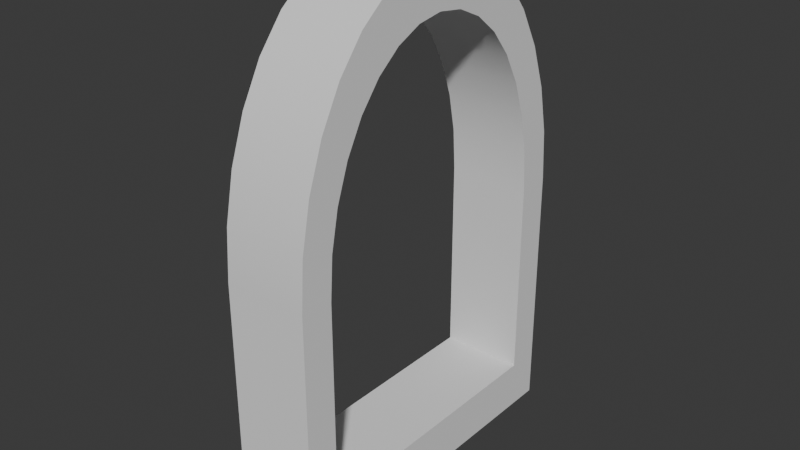 # Source: arch.blend  (saved by Blender 4.3.34; exported with 4.5.12 LTS)
import bpy
from mathutils import Matrix  # noqa: F401  (used for matrix-valued properties, if any)

bpy.ops.wm.read_factory_settings(use_empty=True)
scene = bpy.context.scene
scene.name = 'Scene'

# ---- collections
col_collection = bpy.data.collections.new('Collection'); scene.collection.children.link(col_collection)

# ---- node groups
ng_smooth_by_angle = bpy.data.node_groups.new('Smooth by Angle', 'GeometryNodeTree')
_s = ng_smooth_by_angle.interface.new_socket(name='Mesh', in_out='OUTPUT', socket_type='NodeSocketGeometry')
_s = ng_smooth_by_angle.interface.new_socket(name='Mesh', in_out='INPUT', socket_type='NodeSocketGeometry')
_s = ng_smooth_by_angle.interface.new_socket(name='Angle', in_out='INPUT', socket_type='NodeSocketFloat')
_s.subtype = 'ANGLE'
_s.default_value = 0.5236
_s.min_value = 0.0
_s.max_value = 3.142
_s.description = 'Maximum face angle for smooth edges'
_s = ng_smooth_by_angle.interface.new_socket(name='Ignore Sharpness', in_out='INPUT', socket_type='NodeSocketBool')
_s.force_non_field = True
ng_smooth_by_angle.description = 'Set the sharpness of mesh edges based on the angle between the neighboring faces'
ng_smooth_by_angle.is_modifier = True
_N = ng_smooth_by_angle.nodes; _L = ng_smooth_by_angle.links
n0 = _N.new('GeometryNodeSetShadeSmooth'); n0.name = 'Set Shade Smooth'; n0.location = (120, -80)
n0.domain = 'EDGE'
n1 = _N.new('GeometryNodeSetShadeSmooth'); n1.name = 'Set Shade Smooth.001'; n1.location = (300, -80)
n2 = _N.new('NodeGroupOutput'); n2.name = 'Group Output'; n2.location = (480, -80)
n3 = _N.new('GeometryNodeInputMeshEdgeAngle'); n3.name = 'Edge Angle'; n3.location = (-440, -240)
n4 = _N.new('NodeGroupInput'); n4.name = 'Group Input'; n4.location = (-80, -80)
n5 = _N.new('GeometryNodeInputEdgeSmooth'); n5.name = 'Is Edge Smooth'; n5.location = (-260, -120)
n6 = _N.new('GeometryNodeInputShadeSmooth'); n6.name = 'Is Shade Smooth'; n6.location = (-440, -397)
n7 = _N.new('FunctionNodeCompare'); n7.name = 'Compare'; n7.location = (-260, -260)
n7.operation = 'LESS_EQUAL'
n7.inputs[6].default_value = (0.0, 0.0, 0.0, 0.0)
n7.inputs[7].default_value = (0.0, 0.0, 0.0, 0.0)
n8 = _N.new('FunctionNodeBooleanMath'); n8.name = 'Boolean Math.001'; n8.location = (-80, -260)
n9 = _N.new('NodeGroupInput'); n9.name = 'Group Input.001'; n9.location = (-440, -329)
n10 = _N.new('NodeGroupInput'); n10.name = 'Group Input.002'; n10.location = (-259, -189)
n11 = _N.new('FunctionNodeBooleanMath'); n11.name = 'Boolean Math'; n11.location = (-80, -149)
n11.operation = 'OR'
n12 = _N.new('FunctionNodeBooleanMath'); n12.name = 'Boolean Math.002'; n12.location = (-260, -380)
n12.operation = 'OR'
n13 = _N.new('NodeGroupInput'); n13.name = 'Group Input.003'; n13.location = (-440, -460)
_L.new(n3.outputs[0], n7.inputs[0])
_L.new(n1.outputs[0], n2.inputs[0])
_L.new(n9.outputs[1], n7.inputs[1])
_L.new(n7.outputs[0], n8.inputs[0])
_L.new(n4.outputs[0], n0.inputs[0])
_L.new(n0.outputs[0], n1.inputs[0])
_L.new(n8.outputs[0], n0.inputs[2])
_L.new(n10.outputs[2], n11.inputs[1])
_L.new(n5.outputs[0], n11.inputs[0])
_L.new(n11.outputs[0], n0.inputs[1])
_L.new(n13.outputs[2], n12.inputs[1])
_L.new(n6.outputs[0], n12.inputs[0])
_L.new(n12.outputs[0], n8.inputs[1])
n2.is_active_output = True

# ---- world
world_world = bpy.data.worlds.new('World'); scene.world = world_world
world_world.use_nodes = True; world_world.node_tree.nodes.clear()
_N = world_world.node_tree.nodes; _L = world_world.node_tree.links
n0 = _N.new('ShaderNodeOutputWorld'); n0.name = 'World Output'; n0.location = (300, 300)
n1 = _N.new('ShaderNodeBackground'); n1.name = 'Background'; n1.location = (10, 300)
n1.inputs[0].default_value = (0.05088, 0.05088, 0.05088, 1.0)
_L.new(n1.outputs[0], n0.inputs[0])
n0.is_active_output = True
world_world.color = (0.05088, 0.05088, 0.05088)
world_world.sun_shadow_jitter_overblur = 0.0

# ---- meshes
me_cube_001 = bpy.data.meshes.new('Cube.001')
me_cube_001.from_pydata([(-1.0, -0.8054, -0.8054), (-1.0, 0.8054, -0.8054), (1.0, -0.8054, -0.8054), (1.0, 0.8054, -0.8054), (-1.0, -0.8054, -0.009561), (-1.0, -5.375e-08, 0.8044), (-1.0, -0.789, 0.1569), (-1.0, -0.7432, 0.3078), (-1.0, -0.6689, 0.4469), (-1.0, -0.5688, 0.5688), (-1.0, -0.4469, 0.6689), (-1.0, -0.3078, 0.7432), (-1.0, -0.1569, 0.789), (-1.0, 0.8054, -0.009561), (-1.0, 0.1569, 0.789), (-1.0, 0.3078, 0.7432), (-1.0, 0.4469, 0.6689), (-1.0, 0.5688, 0.5688), (-1.0, 0.6689, 0.4469), (-1.0, 0.7432, 0.3078), (-1.0, 0.789, 0.1569), (1.0, -5.375e-08, 0.8044), (1.0, -0.8054, -0.009561), (1.0, -0.1569, 0.789), (1.0, -0.3078, 0.7432), (1.0, -0.4469, 0.6689), (1.0, -0.5688, 0.5688), (1.0, -0.6689, 0.4469), (1.0, -0.7432, 0.3078), (1.0, -0.789, 0.1569), (1.0, 0.8054, -0.009561), (1.0, 0.789, 0.1569), (1.0, 0.7432, 0.3078), (1.0, 0.6689, 0.4469), (1.0, 0.5688, 0.5688), (1.0, 0.4469, 0.6689), (1.0, 0.3078, 0.7432), (1.0, 0.1569, 0.789), (-1.0, 1.0, -1.0), (-1.0, -1.0, -1.0), (1.0, -1.0, -1.0), (1.0, 1.0, -1.0), (-1.0, 0.3827, 0.9239), (-1.0, 0.1951, 0.9808), (1.0, 0.1951, 0.9808), (1.0, 0.3827, 0.9239), (-1.0, 0.5556, 0.8315), (1.0, 0.5556, 0.8315), (-1.0, 0.7071, 0.7071), (1.0, 0.7071, 0.7071), (-1.0, 0.8315, 0.5556), (1.0, 0.8315, 0.5556), (-1.0, 0.9239, 0.3827), (1.0, 0.9239, 0.3827), (-1.0, 0.9808, 0.1951), (1.0, 0.9808, 0.1951), (-1.0, 1.0, 5.96e-08), (1.0, 1.0, 5.96e-08), (1.0, -0.1951, 0.9808), (1.0, -5.96e-08, 1.0), (-1.0, -5.96e-08, 1.0), (-1.0, -0.1951, 0.9808), (1.0, -0.3827, 0.9239), (-1.0, -0.3827, 0.9239), (1.0, -0.5556, 0.8315), (-1.0, -0.5556, 0.8315), (1.0, -0.7071, 0.7071), (-1.0, -0.7071, 0.7071), (1.0, -0.8315, 0.5556), (-1.0, -0.8315, 0.5556), (1.0, -0.9239, 0.3827), (-1.0, -0.9239, 0.3827), (1.0, -0.9808, 0.1951), (-1.0, -0.9808, 0.1951), (1.0, -1.0, 5.96e-08), (-1.0, -1.0, 5.96e-08)], [], [(30, 31, 20, 13), (3, 30, 13, 1), (38, 41, 40, 39), (38, 56, 57, 41), (60, 59, 44, 43), (43, 44, 45, 42), (42, 45, 47, 46), (46, 47, 49, 48), (48, 49, 51, 50), (50, 51, 53, 52), (52, 53, 55, 54), (54, 55, 57, 56), (59, 60, 61, 58), (58, 61, 63, 62), (62, 63, 65, 64), (64, 65, 67, 66), (66, 67, 69, 68), (68, 69, 71, 70), (70, 71, 73, 72), (72, 73, 75, 74), (40, 74, 75, 39), (0, 1, 38, 39), (3, 2, 40, 41), (15, 14, 43, 42), (37, 36, 45, 44), (16, 15, 42, 46), (36, 35, 47, 45), (17, 16, 46, 48), (35, 34, 49, 47), (18, 17, 48, 50), (34, 33, 51, 49), (19, 18, 50, 52), (33, 32, 53, 51), (20, 19, 52, 54), (32, 31, 55, 53), (13, 20, 54, 56), (31, 30, 57, 55), (23, 21, 59, 58), (5, 12, 61, 60), (24, 23, 58, 62), (12, 11, 63, 61), (25, 24, 62, 64), (11, 10, 65, 63), (26, 25, 64, 66), (10, 9, 67, 65), (27, 26, 66, 68), (9, 8, 69, 67), (28, 27, 68, 70), (8, 7, 71, 69), (29, 28, 70, 72), (7, 6, 73, 71), (22, 29, 72, 74), (6, 4, 75, 73), (2, 22, 74, 40), (4, 0, 39, 75), (1, 13, 56, 38), (30, 3, 41, 57), (14, 5, 60, 43), (21, 37, 44, 59), (31, 32, 19, 20), (32, 33, 18, 19), (33, 34, 17, 18), (34, 35, 16, 17), (35, 36, 15, 16), (36, 37, 14, 15), (37, 21, 5, 14), (21, 23, 12, 5), (23, 24, 11, 12), (24, 25, 10, 11), (25, 26, 9, 10), (26, 27, 8, 9), (27, 28, 7, 8), (28, 29, 6, 7), (29, 22, 4, 6), (22, 2, 0, 4), (2, 3, 1, 0)])
me_cube_001.polygons.foreach_set('use_smooth', [True] * 76)
_uv = me_cube_001.uv_layers.new(name='UVMap')
_uv.uv.foreach_set('vector', [0.4988, 0.5243, 0.5196, 0.5264, 0.5196, 0.2236, 0.4988, 0.2257, 0.3993, 0.5243, 0.4988, 0.5243, 0.4988, 0.2257, 0.3993, 0.2257, 0.125, 0.5, 0.375, 0.5, 0.375, 0.75, 0.125, 0.75, 0.375, 0.25, 0.5, 0.25, 0.5, 0.5, 0.375, 0.5, 0.875, 0.625, 0.625, 0.625, 0.625, 0.6006, 0.875, 0.6006, 0.875, 0.6006, 0.625, 0.6006, 0.625, 0.5772, 0.875, 0.5772, 0.875, 0.5772, 0.625, 0.5772, 0.625, 0.5556, 0.875, 0.5556, 0.875, 0.5556, 0.625, 0.5556, 0.625, 0.5, 0.875, 0.5, 0.625, 0.25, 0.625, 0.5, 0.5694, 0.5, 0.5694, 0.25, 0.5694, 0.25, 0.5694, 0.5, 0.5478, 0.5, 0.5478, 0.25, 0.5478, 0.25, 0.5478, 0.5, 0.5244, 0.5, 0.5244, 0.25, 0.5244, 0.25, 0.5244, 0.5, 0.5, 0.5, 0.5, 0.25, 0.625, 0.625, 0.875, 0.625, 0.875, 0.6494, 0.625, 0.6494, 0.625, 0.6494, 0.875, 0.6494, 0.875, 0.6728, 0.625, 0.6728, 0.625, 0.6728, 0.875, 0.6728, 0.875, 0.6944, 0.625, 0.6944, 0.625, 0.6944, 0.875, 0.6944, 0.875, 0.75, 0.625, 0.75, 0.625, 0.75, 0.625, 1.0, 0.5694, 1.0, 0.5694, 0.75, 0.5694, 0.75, 0.5694, 1.0, 0.5478, 1.0, 0.5478, 0.75, 0.5478, 0.75, 0.5478, 1.0, 0.5244, 1.0, 0.5244, 0.75, 0.5244, 0.75, 0.5244, 1.0, 0.5, 1.0, 0.5, 0.75, 0.375, 0.75, 0.5, 0.75, 0.5, 1.0, 0.375, 1.0, 0.3993, 0.02433, 0.3993, 0.2257, 0.375, 0.25, 0.375, 0.0, 0.3993, 0.5243, 0.3993, 0.7257, 0.375, 0.75, 0.375, 0.5, 0.5929, 0.1635, 0.5986, 0.1446, 0.6226, 0.1494, 0.6155, 0.1728, 0.5986, 0.6054, 0.5929, 0.5865, 0.6155, 0.5772, 0.6226, 0.6006, 0.5836, 0.1809, 0.5929, 0.1635, 0.6155, 0.1728, 0.6039, 0.1944, 0.5929, 0.5865, 0.5836, 0.5691, 0.6039, 0.5556, 0.6155, 0.5772, 0.5711, 0.1961, 0.5836, 0.1809, 0.6039, 0.1944, 0.5884, 0.2134, 0.5836, 0.5691, 0.5711, 0.5539, 0.5884, 0.5366, 0.6039, 0.5556, 0.5559, 0.2086, 0.5711, 0.1961, 0.5884, 0.2134, 0.5694, 0.2289, 0.5711, 0.5539, 0.5559, 0.5414, 0.5694, 0.5211, 0.5884, 0.5366, 0.5385, 0.2179, 0.5559, 0.2086, 0.5694, 0.2289, 0.5478, 0.2405, 0.5559, 0.5414, 0.5385, 0.5321, 0.5478, 0.5095, 0.5694, 0.5211, 0.5196, 0.2236, 0.5385, 0.2179, 0.5478, 0.2405, 0.5244, 0.2476, 0.5385, 0.5321, 0.5196, 0.5264, 0.5244, 0.5024, 0.5478, 0.5095, 0.4988, 0.2257, 0.5196, 0.2236, 0.5244, 0.2476, 0.5, 0.25, 0.5196, 0.5264, 0.4988, 0.5243, 0.5, 0.5, 0.5244, 0.5024, 0.5986, 0.6446, 0.6006, 0.625, 0.625, 0.625, 0.6226, 0.6494, 0.6006, 0.125, 0.5986, 0.1054, 0.6226, 0.1006, 0.625, 0.125, 0.5929, 0.6635, 0.5986, 0.6446, 0.6226, 0.6494, 0.6155, 0.6728, 0.5986, 0.1054, 0.5929, 0.08652, 0.6155, 0.07716, 0.6226, 0.1006, 0.5836, 0.6809, 0.5929, 0.6635, 0.6155, 0.6728, 0.6039, 0.6944, 0.5929, 0.08652, 0.5836, 0.06913, 0.6039, 0.05555, 0.6155, 0.07716, 0.5711, 0.6961, 0.5836, 0.6809, 0.6039, 0.6944, 0.5884, 0.7134, 0.5836, 0.06913, 0.5711, 0.0539, 0.5884, 0.03661, 0.6039, 0.05555, 0.5559, 0.7086, 0.5711, 0.6961, 0.5884, 0.7134, 0.5694, 0.7289, 0.5711, 0.0539, 0.5559, 0.04139, 0.5694, 0.02107, 0.5884, 0.03661, 0.5385, 0.7179, 0.5559, 0.7086, 0.5694, 0.7289, 0.5478, 0.7405, 0.5559, 0.04139, 0.5385, 0.0321, 0.5478, 0.009515, 0.5694, 0.02107, 0.5196, 0.7236, 0.5385, 0.7179, 0.5478, 0.7405, 0.5244, 0.7476, 0.5385, 0.0321, 0.5196, 0.02638, 0.5244, 0.002402, 0.5478, 0.009515, 0.4988, 0.7257, 0.5196, 0.7236, 0.5244, 0.7476, 0.5, 0.75, 0.5196, 0.02638, 0.4988, 0.02433, 0.5, 0.0, 0.5244, 0.002402, 0.3993, 0.7257, 0.4988, 0.7257, 0.5, 0.75, 0.375, 0.75, 0.4988, 0.02433, 0.3993, 0.02433, 0.375, 0.0, 0.5, 0.0, 0.3993, 0.2257, 0.4988, 0.2257, 0.5, 0.25, 0.375, 0.25, 0.4988, 0.5243, 0.3993, 0.5243, 0.375, 0.5, 0.5, 0.5, 0.5986, 0.1446, 0.6006, 0.125, 0.625, 0.125, 0.6226, 0.1494, 0.6006, 0.625, 0.5986, 0.6054, 0.6226, 0.6006, 0.625, 0.625, 0.5196, 0.5264, 0.5385, 0.5321, 0.5385, 0.2179, 0.5196, 0.2236, 0.5385, 0.5321, 0.5559, 0.5414, 0.5559, 0.2086, 0.5385, 0.2179, 0.5559, 0.5414, 0.5711, 0.5539, 0.5711, 0.1961, 0.5559, 0.2086, 0.5711, 0.5539, 0.5836, 0.5691, 0.5836, 0.1809, 0.5711, 0.1961, 0.5836, 0.5691, 0.5929, 0.5865, 0.5929, 0.1635, 0.5836, 0.1809, 0.5929, 0.5865, 0.5986, 0.6054, 0.5986, 0.1446, 0.5929, 0.1635, 0.5986, 0.6054, 0.6006, 0.625, 0.6006, 0.125, 0.5986, 0.1446, 0.6006, 0.625, 0.5986, 0.6446, 0.5986, 0.1054, 0.6006, 0.125, 0.5986, 0.6446, 0.5929, 0.6635, 0.5929, 0.08652, 0.5986, 0.1054, 0.5929, 0.6635, 0.5836, 0.6809, 0.5836, 0.06913, 0.5929, 0.08652, 0.5836, 0.6809, 0.5711, 0.6961, 0.5711, 0.0539, 0.5836, 0.06913, 0.5711, 0.6961, 0.5559, 0.7086, 0.5559, 0.04139, 0.5711, 0.0539, 0.5559, 0.7086, 0.5385, 0.7179, 0.5385, 0.0321, 0.5559, 0.04139, 0.5385, 0.7179, 0.5196, 0.7236, 0.5196, 0.02638, 0.5385, 0.0321, 0.5196, 0.7236, 0.4988, 0.7257, 0.4988, 0.02433, 0.5196, 0.02638, 0.4988, 0.7257, 0.3993, 0.7257, 0.3993, 0.02433, 0.4988, 0.02433, 0.3993, 0.7257, 0.3993, 0.5243, 0.3993, 0.2257, 0.3993, 0.02433])
me_cube_001.update()

# ---- objects
ob_cube = bpy.data.objects.new('Cube', me_cube_001)

# ---- transforms, parenting, visibility, modifiers, constraints
ob_cube.location = (0.0, 0.0, 1.0)
ob_cube.scale = (0.1656, 0.6642, 1.0)
_m = ob_cube.modifiers.new('Smooth by Angle', 'NODES')
_m.node_group = ng_smooth_by_angle
_m.use_pin_to_last = True
_m.show_group_selector = False

# ---- collection membership
col_collection.objects.link(ob_cube)

# ---- scene / render settings (as saved in the file)
scene.frame_start = 1; scene.frame_end = 250; scene.frame_set(1)
scene.render.engine = 'BLENDER_EEVEE_NEXT'
bpy.context.view_layer.update()

# ---- added for rendering (the .blend has no active camera and no usable light): camera, sun
cam_auto = bpy.data.cameras.new('AutoCamera')
cam_auto.lens = 50.0
cam_auto.sensor_width = 36.0
cam_auto.clip_end = 1000.0
ob_auto_camera = bpy.data.objects.new('AutoCamera', cam_auto)
scene.collection.objects.link(ob_auto_camera)
ob_auto_camera.location = (2.24245, -2.69094, 2.79396)
ob_auto_camera.rotation_euler = (1.09748, -7.21219e-08, 0.694738)
scene.camera = ob_auto_camera
light_auto_sun = bpy.data.lights.new('AutoSun', 'SUN')
light_auto_sun.energy = 3.0
light_auto_sun.angle = 0.0523599
ob_auto_sun = bpy.data.objects.new('AutoSun', light_auto_sun)
scene.collection.objects.link(ob_auto_sun)
ob_auto_sun.rotation_euler = (0.872665, 0.174533, 0.523599)
bpy.context.view_layer.update()
